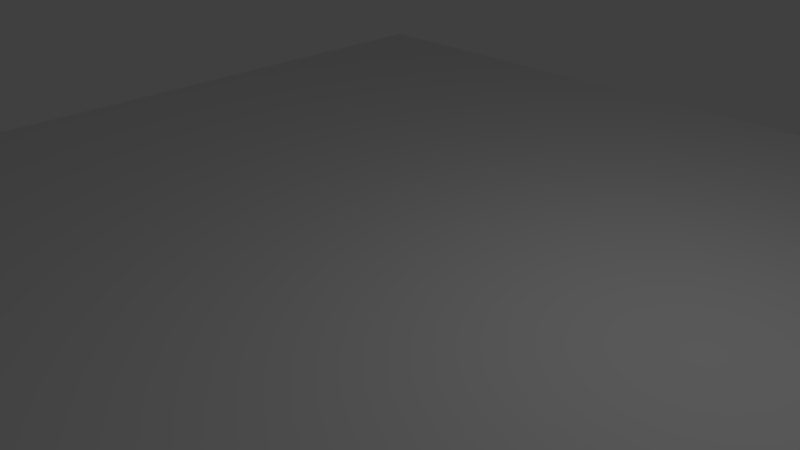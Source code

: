 # Source: labyrinth.blend  (saved by Blender 2.77.0; exported with 4.5.12 LTS)
import bpy
from mathutils import Matrix  # noqa: F401  (used for matrix-valued properties, if any)

bpy.ops.wm.read_factory_settings(use_empty=True)
scene = bpy.context.scene
scene.name = 'Scene'

# ---- collections
col_collection_1 = bpy.data.collections.new('Collection 1'); scene.collection.children.link(col_collection_1)

# ---- world
world_world = bpy.data.worlds.new('World'); scene.world = world_world
world_world.color = (0.05088, 0.05088, 0.05088)
world_world.use_sun_shadow = False
world_world.sun_shadow_jitter_overblur = 0.0
world_world.cycles.sampling_method = 'MANUAL'

# ---- cameras
cam_camera = bpy.data.cameras.new('Camera')
cam_camera.clip_end = 100.0
cam_camera.lens = 35.0
cam_camera.sensor_width = 32.0
cam_camera.sensor_height = 18.0
cam_camera.ortho_scale = 7.314
cam_camera.dof.focus_distance = 0.0
cam_camera.dof.aperture_fstop = 128.0

# ---- lights
light_lamp = bpy.data.lights.new('Lamp', 'POINT')
light_lamp.transmission_factor = 0.0
light_lamp.cutoff_distance = 30.0
light_lamp.energy = 100.0
light_lamp.shadow_buffer_clip_start = 1.001
light_lamp.shadow_soft_size = 0.1
light_lamp.shadow_maximum_resolution = 0.006
light_lamp.use_absolute_resolution = True

# ---- meshes
me_plane = bpy.data.meshes.new('Plane')
me_plane.from_pydata([(-1.0, -1.0, 0.0), (1.0, -1.0, 0.0), (-1.0, 1.0, 0.0), (1.0, 1.0, 0.0)], [], [(0, 1, 3, 2)])
me_plane.use_remesh_preserve_volume = False
me_plane.use_remesh_preserve_attributes = False
me_plane.use_mirror_vertex_groups = False
me_plane.update()

# ---- objects
ob_plane = bpy.data.objects.new('Plane', me_plane)
ob_lamp = bpy.data.objects.new('Lamp', light_lamp)
ob_camera = bpy.data.objects.new('Camera', cam_camera)

# ---- transforms, parenting, visibility, modifiers, constraints
ob_plane.location = (0.0, 0.0, 0.0)
ob_plane.scale = (8.0, 8.0, 1.0)
ob_plane.lineart.crease_threshold = 0.0
ob_lamp.location = (4.076, 1.005, 5.904)
ob_lamp.rotation_euler = (0.6503, 0.05522, 1.866)
ob_lamp.lock_rotations_4d = False
ob_lamp.empty_display_type = 'ARROWS'
ob_lamp.color = (0.0, 0.0, 0.0, 0.0)
ob_lamp.lineart.crease_threshold = 0.0
ob_camera.location = (7.481, -6.508, 5.344)
ob_camera.rotation_euler = (1.109, 0.01082, 0.8149)
ob_camera.lock_rotations_4d = False
ob_camera.empty_display_type = 'ARROWS'
ob_camera.color = (0.0, 0.0, 0.0, 0.0)
ob_camera.display_type = 'WIRE'
ob_camera.lineart.crease_threshold = 0.0

# ---- collection membership
col_collection_1.objects.link(ob_plane)
col_collection_1.objects.link(ob_lamp)
col_collection_1.objects.link(ob_camera)

# ---- scene / render settings (as saved in the file)
scene.camera = ob_camera
scene.frame_start = 1; scene.frame_end = 250; scene.frame_set(2)
scene.render.engine = 'BLENDER_EEVEE_NEXT'
scene.render.resolution_percentage = 50
scene.render.dither_intensity = 0.0
scene.cycles.use_denoising = False
scene.cycles.samples = 128
scene.cycles.sampling_pattern = 'TABULATED_SOBOL'
scene.cycles.light_sampling_threshold = 0.0
scene.cycles.use_adaptive_sampling = False
scene.cycles.use_light_tree = False
scene.cycles.blur_glossy = 0.0
scene.cycles.sample_clamp_indirect = 0.0
scene.view_settings.view_transform = 'Standard'
bpy.context.view_layer.update()
